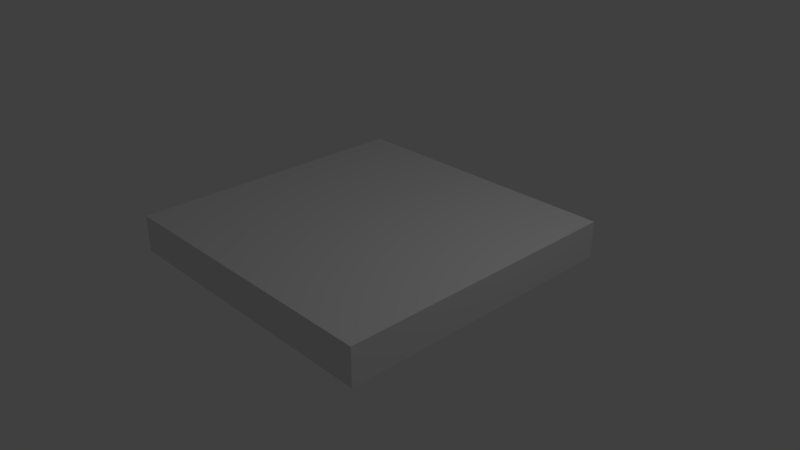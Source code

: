 # Source: platform.blend  (saved by Blender 2.79.0; exported with 4.5.12 LTS)
import bpy
from mathutils import Matrix  # noqa: F401  (used for matrix-valued properties, if any)

bpy.ops.wm.read_factory_settings(use_empty=True)
scene = bpy.context.scene
scene.name = 'Scene'

# ---- collections
col_collection_1 = bpy.data.collections.new('Collection 1'); scene.collection.children.link(col_collection_1)

# ---- world
world_world = bpy.data.worlds.new('World'); scene.world = world_world
world_world.color = (0.05088, 0.05088, 0.05088)
world_world.use_sun_shadow = False
world_world.sun_shadow_jitter_overblur = 0.0
world_world.cycles.sampling_method = 'MANUAL'

# ---- cameras
cam_camera = bpy.data.cameras.new('Camera')
cam_camera.clip_end = 100.0
cam_camera.lens = 35.0
cam_camera.sensor_width = 32.0
cam_camera.sensor_height = 18.0
cam_camera.ortho_scale = 7.314
cam_camera.dof.focus_distance = 0.0
cam_camera.dof.aperture_fstop = 128.0

# ---- lights
light_lamp = bpy.data.lights.new('Lamp', 'POINT')
light_lamp.transmission_factor = 0.0
light_lamp.cutoff_distance = 30.0
light_lamp.energy = 100.0
light_lamp.shadow_buffer_clip_start = 1.001
light_lamp.shadow_soft_size = 0.1
light_lamp.shadow_maximum_resolution = 0.006
light_lamp.use_absolute_resolution = True

# ---- meshes
me_cube_001 = bpy.data.meshes.new('Cube.001')
me_cube_001.from_pydata([(-1.0, -1.0, -1.0), (-1.0, -1.0, 1.0), (-1.0, 1.0, -1.0), (-1.0, 1.0, 1.0), (1.0, -1.0, -1.0), (1.0, -1.0, 1.0), (1.0, 1.0, -1.0), (1.0, 1.0, 1.0)], [], [(0, 1, 3, 2), (2, 3, 7, 6), (6, 7, 5, 4), (4, 5, 1, 0), (2, 6, 4, 0), (7, 3, 1, 5)])
_uv = me_cube_001.uv_layers.new(name='UVMap')
_uv.uv.foreach_set('vector', [0.3331, 0.3331, 0.3331, 0.0001998, 0.0001998, 0.0001998, 0.0001998, 0.3331, 0.6665, 0.6665, 0.6665, 0.3335, 0.3335, 0.3335, 0.3335, 0.6665, 0.0001998, 0.9998, 0.0001998, 0.6669, 0.3331, 0.6669, 0.3331, 0.9998, 0.6669, 0.3331, 0.6669, 0.0001998, 0.9998, 0.0001998, 0.9998, 0.3331, 0.6665, 0.0001998, 0.3335, 0.0001998, 0.3335, 0.3331, 0.6665, 0.3331, 0.0001998, 0.3335, 0.3331, 0.3335, 0.3331, 0.6665, 0.0001998, 0.6665])
me_cube_001.use_remesh_preserve_volume = False
me_cube_001.use_remesh_preserve_attributes = False
me_cube_001.use_mirror_vertex_groups = False
me_cube_001.update()

# ---- objects
ob_cube = bpy.data.objects.new('Cube', me_cube_001)
ob_lamp = bpy.data.objects.new('Lamp', light_lamp)
ob_camera = bpy.data.objects.new('Camera', cam_camera)

# ---- transforms, parenting, visibility, modifiers, constraints
ob_cube.location = (0.0, 0.0, 0.25)
ob_cube.scale = (2.0, 2.0, 0.25)
ob_cube.lineart.crease_threshold = 0.0
ob_lamp.location = (4.076, 1.005, 5.904)
ob_lamp.rotation_euler = (0.6503, 0.05522, 1.866)
ob_lamp.lock_rotations_4d = False
ob_lamp.empty_display_type = 'ARROWS'
ob_lamp.color = (0.0, 0.0, 0.0, 0.0)
ob_lamp.lineart.crease_threshold = 0.0
ob_camera.location = (7.481, -6.508, 5.344)
ob_camera.rotation_euler = (1.109, 0.0, 0.8149)
ob_camera.lock_rotations_4d = False
ob_camera.empty_display_type = 'ARROWS'
ob_camera.color = (0.0, 0.0, 0.0, 0.0)
ob_camera.display_type = 'WIRE'
ob_camera.lineart.crease_threshold = 0.0

# ---- collection membership
col_collection_1.objects.link(ob_cube)
col_collection_1.objects.link(ob_lamp)
col_collection_1.objects.link(ob_camera)

# ---- scene / render settings (as saved in the file)
scene.camera = ob_camera
scene.frame_start = 1; scene.frame_end = 250; scene.frame_set(0)
scene.render.engine = 'BLENDER_EEVEE_NEXT'
scene.render.resolution_percentage = 50
scene.render.dither_intensity = 0.0
scene.cycles.use_denoising = False
scene.cycles.samples = 128
scene.cycles.sampling_pattern = 'TABULATED_SOBOL'
scene.cycles.use_adaptive_sampling = False
scene.cycles.use_light_tree = False
scene.cycles.blur_glossy = 0.0
scene.cycles.sample_clamp_indirect = 0.0
scene.view_settings.view_transform = 'Standard'
bpy.context.view_layer.update()
